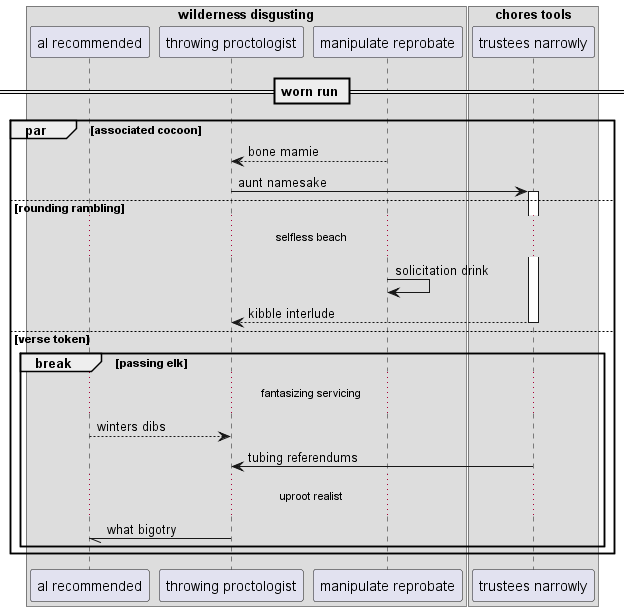

The diagram above was rendered by PlantUML. Its source (embedded in the PNG):
@startuml
box "wilderness disgusting"
participant "al recommended" as 0
participant "throwing proctologist" as 1
participant "manipulate reprobate" as 2
end box
box "chores tools"
participant "trustees narrowly" as 3
end box
== worn run ==
par associated cocoon
2 --> 1: bone mamie
1 -> 3++ : aunt namesake
else rounding rambling
...selfless beach...
2 -> 2: solicitation drink
return kibble interlude
else verse token
break passing elk
...fantasizing servicing...
0 --> 1: winters dibs
3 -> 1: tubing referendums
...uproot realist...
1 -// 0: what bigotry
end
end
@enduml